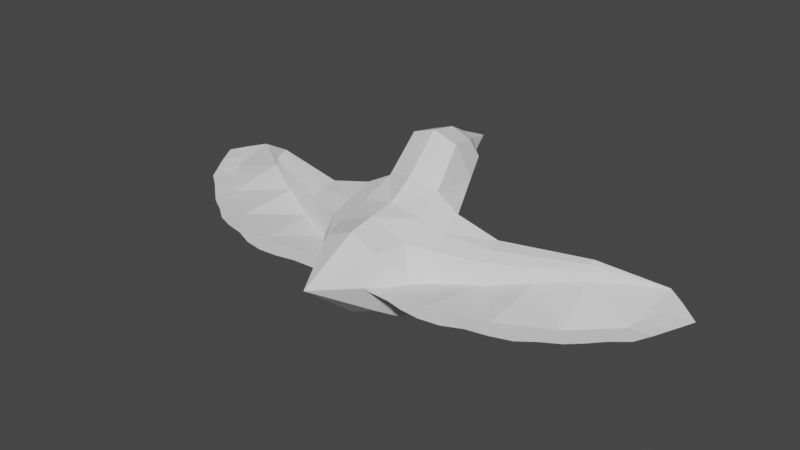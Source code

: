 # Source: bird.blend  (saved by Blender 3.5.10; exported with 4.5.12 LTS)
import bpy
from mathutils import Matrix  # noqa: F401  (used for matrix-valued properties, if any)

bpy.ops.wm.read_factory_settings(use_empty=True)
scene = bpy.context.scene
scene.name = 'Scene'

# ---- collections
col_collection = bpy.data.collections.new('Collection'); scene.collection.children.link(col_collection)

# ---- world
world_world = bpy.data.worlds.new('World'); scene.world = world_world
world_world.use_nodes = True; world_world.node_tree.nodes.clear()
_N = world_world.node_tree.nodes; _L = world_world.node_tree.links
n0 = _N.new('ShaderNodeOutputWorld'); n0.name = 'World Output'; n0.location = (300, 300)
n1 = _N.new('ShaderNodeBackground'); n1.name = 'Background'; n1.location = (10, 300)
n1.inputs[0].default_value = (0.05088, 0.05088, 0.05088, 1.0)
_L.new(n1.outputs[0], n0.inputs[0])
n0.is_active_output = True
world_world.color = (0.05088, 0.05088, 0.05088)
world_world.use_sun_shadow = False
world_world.sun_shadow_jitter_overblur = 0.0

# ---- meshes
me_cylinder_002 = bpy.data.meshes.new('Cylinder.002')
me_cylinder_002.from_pydata([(0.0, -0.2308, -4.015), (0.0, -2.289, 4.49), (0.0, 1.412, -1.976), (0.0, -1.796, 3.374), (0.0, -1.297, -1.976), (0.0, -2.785, 3.374), (-0.9577, -0.9005, -1.976), (-0.384, -2.64, 3.374), (-1.354, 0.05722, -1.976), (-0.5288, -2.29, 3.374), (-0.9577, 1.015, -1.976), (-0.384, -1.941, 3.374), (0.0, 1.987, -1.194), (0.0, 1.561, 0.2561), (0.0, -1.572, -0.1887), (0.0, -1.447, -1.1), (-1.075, -1.352, -0.1236), (-1.216, -0.9412, -1.018), (-3.249, -0.9886, 0.8117), (-1.075, 1.12, 0.191), (-1.216, 1.485, -1.187), (0.0, -1.573, 3.163), (0.0005579, -3.117, 2.796), (-0.674, -2.878, 2.796), (-0.8593, -2.248, 3.053), (-0.6152, -1.79, 3.163), (0.0, -2.187, 0.7692), (-0.9393, -1.835, 0.886), (-1.27, -0.8999, 1.466), (-0.8983, -0.08489, 1.736), (0.0, 0.2527, 1.848), (0.0, -0.8636, 2.575), (0.0, -3.297, 1.851), (-0.8155, -3.002, 1.91), (-1.072, -1.81, 2.383), (-0.7656, -1.141, 2.519), (-1.754, -1.405, 0.7687), (-1.867, -1.067, 0.02305), (-1.951, -0.7728, -0.613), (-1.995, -0.7249, 1.191), (-2.322, 0.1277, -0.7129), (-1.725, -0.1319, 1.387), (-1.853, 0.745, 0.263), (-1.956, 1.01, -0.7742), (-3.353, -0.887, 0.3561), (-3.4, -0.6609, -0.06214), (-3.277, -0.5923, 1.079), (-3.23, -0.1518, 1.218), (-3.488, 0.3952, 0.534), (-3.382, 0.5987, -0.1976), (-6.097, -1.08, 1.449), (-6.085, -1.028, 1.225), (-6.121, -0.8898, 1.055), (-6.076, -0.9156, 1.539), (-8.067, -0.47, 2.371), (-6.18, -0.6357, 1.018), (-6.107, -0.6453, 1.592), (-6.164, -0.4442, 1.362), (-6.24, -0.3874, 1.105), (-4.673, -1.035, 1.131), (-4.677, -0.754, 1.309), (-4.747, -0.7554, 0.4694), (-4.719, -0.9575, 0.7907), (-4.857, -0.3348, 0.351), (-4.814, 0.0833, 0.395), (-4.825, -0.05521, 0.9485), (-4.665, -0.4331, 1.416), (-8.603, -0.3373, 2.061), (-1.72, 0.0938, -1.405), (-7.805, 0.009506, 0.469), (-6.441, 0.1067, -0.6311), (-4.753, 0.05704, -1.604), (-2.893, 0.01654, -2.157), (-3.533, -0.03383, -0.2216), (-2.38, 0.0301, -2.097), (-1.867, 0.04366, -2.036), (-8.337, -0.2296, 1.531), (-8.071, -0.1142, 0.9998), (-7.351, 0.0419, 0.1023), (-6.896, 0.07429, -0.2644), (-5.878, 0.09014, -0.9555), (-5.315, 0.07359, -1.28), (-4.133, 0.04354, -1.789), (-3.513, 0.03004, -1.973), (-9.216, -0.1708, 1.645), (-1.002, 0.05722, -2.493), (-5.109, 0.0555, -2.197), (-8.858, -0.1082, 0.9554), (-7.725, 0.0224, -0.4557), (-7.279, 0.06611, -0.8455), (-6.276, 0.08848, -1.542), (-5.743, 0.09082, -1.934), (-3.78, 0.05177, -2.624), (-8.58, -0.04613, 0.4681), (-8.264, 0.001439, -0.0508), (-6.844, 0.08936, -1.206), (-4.422, 0.03662, -2.363), (-3.114, 0.03151, -2.752), (-2.467, 0.04004, -2.69), (-1.862, 0.04366, -2.553), (0.9577, -0.9005, -1.976), (0.384, -2.64, 3.374), (0.5288, -2.29, 3.374), (0.9577, 1.015, -1.976), (0.384, -1.941, 3.374), (1.075, -1.352, -0.1236), (1.216, -0.9412, -1.018), (3.249, -0.9886, 0.8117), (1.075, 1.12, 0.191), (1.216, 1.485, -1.187), (-0.0005579, -3.117, 2.796), (0.674, -2.878, 2.796), (0.8593, -2.248, 3.053), (0.6152, -1.79, 3.163), (0.9393, -1.835, 0.886), (1.27, -0.8999, 1.466), (0.8983, -0.08489, 1.736), (0.8155, -3.002, 1.91), (1.072, -1.81, 2.383), (0.7656, -1.141, 2.519), (1.754, -1.405, 0.7687), (1.867, -1.067, 0.02305), (1.951, -0.7728, -0.613), (1.995, -0.7249, 1.191), (2.322, 0.1277, -0.7129), (1.725, -0.1319, 1.387), (1.853, 0.745, 0.263), (1.956, 1.01, -0.7742), (3.353, -0.887, 0.3561), (3.4, -0.6609, -0.06214), (3.277, -0.5923, 1.079), (3.23, -0.1518, 1.218), (3.488, 0.3952, 0.534), (3.382, 0.5987, -0.1976), (6.097, -1.08, 1.449), (6.085, -1.028, 1.225), (6.121, -0.8898, 1.055), (6.076, -0.9156, 1.539), (6.18, -0.6357, 1.018), (6.107, -0.6453, 1.592), (6.164, -0.4442, 1.362), (6.24, -0.3874, 1.105), (4.673, -1.035, 1.131), (4.677, -0.754, 1.309), (4.747, -0.7554, 0.4694), (4.719, -0.9575, 0.7907), (4.814, 0.0833, 0.395), (4.825, -0.05521, 0.9485), (4.665, -0.4331, 1.416), (8.603, -0.3373, 2.061), (1.354, 0.05722, -1.976), (8.067, -0.47, 2.371), (1.72, 0.0938, -1.405), (7.805, 0.009506, 0.469), (6.441, 0.1067, -0.6311), (4.753, 0.05704, -1.604), (2.893, 0.01654, -2.157), (3.533, -0.03383, -0.2216), (4.857, -0.3348, 0.351), (2.38, 0.0301, -2.097), (1.867, 0.04366, -2.036), (8.337, -0.2296, 1.531), (8.071, -0.1142, 0.9998), (7.351, 0.0419, 0.1023), (6.896, 0.07429, -0.2644), (5.878, 0.09014, -0.9555), (5.315, 0.07359, -1.28), (4.133, 0.04354, -1.789), (3.513, 0.03004, -1.973), (9.216, -0.1708, 1.645), (1.002, 0.05722, -2.493), (6.844, 0.08936, -1.206), (5.109, 0.0555, -2.197), (3.114, 0.03151, -2.752), (8.58, -0.04613, 0.4681), (8.858, -0.1082, 0.9554), (8.264, 0.001439, -0.0508), (7.725, 0.0224, -0.4557), (7.279, 0.06611, -0.8455), (6.276, 0.08848, -1.542), (5.743, 0.09082, -1.934), (4.422, 0.03662, -2.363), (3.78, 0.05177, -2.624), (2.467, 0.04004, -2.69), (1.862, 0.04366, -2.553)], [], [(6, 8, 0, 4), (10, 2, 0, 8), (1, 7, 5), (22, 5, 7, 23), (1, 9, 7), (23, 7, 9, 24), (1, 11, 9), (24, 9, 11, 25), (1, 3, 11), (25, 11, 3, 21), (10, 20, 12, 2), (20, 19, 13, 12), (8, 68, 20, 10), (29, 19, 42, 41), (6, 17, 68, 8), (20, 68, 40, 43), (4, 15, 17, 6), (15, 14, 16, 17), (35, 25, 21, 31), (34, 24, 25, 35), (33, 23, 24, 34), (32, 22, 23, 33), (14, 26, 27, 16), (28, 29, 41, 39), (68, 17, 38, 40), (19, 29, 30, 13), (26, 32, 33, 27), (27, 33, 34, 28), (28, 34, 35, 29), (29, 35, 31, 30), (38, 37, 44, 45), (42, 43, 49, 48), (37, 36, 18, 44), (39, 41, 47, 46), (16, 27, 36, 37), (27, 28, 39, 36), (19, 20, 43, 42), (17, 16, 37, 38), (64, 63, 55, 58), (63, 61, 52, 55), (59, 60, 53, 50), (61, 62, 51, 52), (36, 39, 46, 18), (40, 38, 45, 73), (43, 40, 73, 49), (41, 42, 48, 47), (55, 54, 57, 58), (52, 51, 54, 55), (51, 50, 53, 54), (54, 53, 56, 57), (66, 65, 57, 56), (60, 66, 56, 53), (62, 59, 50, 51), (65, 64, 58, 57), (48, 49, 64, 65), (44, 18, 59, 62), (46, 47, 66, 60), (47, 48, 65, 66), (45, 44, 62, 61), (18, 46, 60, 59), (73, 45, 61, 63), (49, 73, 63, 64), (72, 74, 75, 8, 68, 40), (67, 76, 77, 69, 55, 54), (69, 78, 79, 70, 63, 55), (70, 80, 81, 71, 73, 63), (71, 82, 83, 72, 40, 73), (83, 82, 96, 92), (76, 67, 84, 87), (69, 77, 93, 94), (77, 76, 87, 93), (70, 79, 89, 95), (78, 69, 94, 88), (71, 81, 91, 86), (79, 78, 88, 89), (72, 83, 92, 97), (80, 70, 95, 90), (81, 80, 90, 91), (8, 75, 99, 85), (74, 72, 97, 98), (82, 71, 86, 96), (75, 74, 98, 99), (100, 4, 0, 150), (103, 150, 0, 2), (1, 5, 101), (110, 111, 101, 5), (1, 101, 102), (111, 112, 102, 101), (1, 102, 104), (112, 113, 104, 102), (1, 104, 3), (113, 21, 3, 104), (103, 2, 12, 109), (109, 12, 13, 108), (150, 103, 109, 152), (116, 125, 126, 108), (100, 150, 152, 106), (109, 127, 124, 152), (4, 100, 106, 15), (15, 106, 105, 14), (119, 31, 21, 113), (118, 119, 113, 112), (117, 118, 112, 111), (32, 117, 111, 110), (14, 105, 114, 26), (115, 123, 125, 116), (152, 124, 122, 106), (108, 13, 30, 116), (26, 114, 117, 32), (114, 115, 118, 117), (115, 116, 119, 118), (116, 30, 31, 119), (122, 129, 128, 121), (126, 132, 133, 127), (121, 128, 107, 120), (123, 130, 131, 125), (105, 121, 120, 114), (114, 120, 123, 115), (108, 126, 127, 109), (106, 122, 121, 105), (146, 141, 138, 158), (158, 138, 136, 144), (142, 134, 137, 143), (144, 136, 135, 145), (120, 107, 130, 123), (124, 157, 129, 122), (127, 133, 157, 124), (125, 131, 132, 126), (138, 141, 140, 151), (136, 138, 151, 135), (135, 151, 137, 134), (151, 140, 139, 137), (148, 139, 140, 147), (143, 137, 139, 148), (145, 135, 134, 142), (147, 140, 141, 146), (132, 147, 146, 133), (128, 145, 142, 107), (130, 143, 148, 131), (131, 148, 147, 132), (129, 144, 145, 128), (107, 142, 143, 130), (157, 158, 144, 129), (133, 146, 158, 157), (156, 124, 152, 150, 160, 159), (149, 151, 138, 153, 162, 161), (153, 138, 158, 154, 164, 163), (154, 158, 157, 155, 166, 165), (155, 157, 124, 156, 168, 167), (168, 182, 181, 167), (161, 175, 169, 149), (153, 176, 174, 162), (162, 174, 175, 161), (154, 171, 178, 164), (163, 177, 176, 153), (155, 172, 180, 166), (164, 178, 177, 163), (156, 173, 182, 168), (165, 179, 171, 154), (166, 180, 179, 165), (150, 170, 184, 160), (159, 183, 173, 156), (167, 181, 172, 155), (160, 184, 183, 159)])
_uv = me_cylinder_002.uv_layers.new(name='UVMap')
_uv.uv.foreach_set('vector', [0.3121, 0.1532, 0.2572, 0.1202, 0.3799, 0.008081, 0.3799, 0.1749, 0.2163, 0.06915, 0.1907, 0.0001458, 0.3799, 0.008081, 0.2572, 0.1202, 0.0183, 0.5553, 0.1025, 0.5034, 0.1147, 0.5343, 0.1683, 0.5233, 0.1147, 0.5343, 0.1025, 0.5034, 0.145, 0.4745, 0.0183, 0.5553, 0.08398, 0.4789, 0.1025, 0.5034, 0.145, 0.4745, 0.1025, 0.5034, 0.08398, 0.4789, 0.1044, 0.4512, 0.0183, 0.5553, 0.05748, 0.4618, 0.08398, 0.4789, 0.1044, 0.4512, 0.08398, 0.4789, 0.05748, 0.4618, 0.07001, 0.4379, 0.0183, 0.5553, 0.02407, 0.4573, 0.05748, 0.4618, 0.07001, 0.4379, 0.05748, 0.4618, 0.02407, 0.4573, 0.02047, 0.434, 0.2163, 0.06915, 0.1626, 0.09354, 0.1176, 0.01744, 0.1907, 0.0001458, 0.1626, 0.09354, 0.09704, 0.1499, 0.03239, 0.1004, 0.1176, 0.01744, 0.2572, 0.1202, 0.2272, 0.1496, 0.1626, 0.09354, 0.2163, 0.06915, 0.07095, 0.2699, 0.09704, 0.1499, 0.1318, 0.1785, 0.1218, 0.2462, 0.3121, 0.1532, 0.2755, 0.2026, 0.2272, 0.1496, 0.2572, 0.1202, 0.1626, 0.09354, 0.2272, 0.1496, 0.1992, 0.1781, 0.1699, 0.1471, 0.3799, 0.1749, 0.36, 0.2392, 0.2755, 0.2026, 0.3121, 0.1532, 0.36, 0.2392, 0.3278, 0.3011, 0.2607, 0.2634, 0.2755, 0.2026, 0.07315, 0.3692, 0.07001, 0.4379, 0.02047, 0.434, 0.01071, 0.3627, 0.1199, 0.3967, 0.1044, 0.4512, 0.07001, 0.4379, 0.07315, 0.3692, 0.1923, 0.4425, 0.145, 0.4745, 0.1044, 0.4512, 0.1199, 0.3967, 0.2343, 0.4858, 0.1683, 0.5233, 0.145, 0.4745, 0.1923, 0.4425, 0.3278, 0.3011, 0.2867, 0.3787, 0.2181, 0.3347, 0.2607, 0.2634, 0.1334, 0.302, 0.07095, 0.2699, 0.1218, 0.2462, 0.1533, 0.2562, 0.2272, 0.1496, 0.2755, 0.2026, 0.2287, 0.2091, 0.1993, 0.1781, 0.09704, 0.1499, 0.07095, 0.2699, 0.0001458, 0.257, 0.03239, 0.1004, 0.2867, 0.3787, 0.2343, 0.4858, 0.1923, 0.4425, 0.2181, 0.3347, 0.2181, 0.3347, 0.1923, 0.4425, 0.1199, 0.3967, 0.1334, 0.302, 0.1334, 0.302, 0.1199, 0.3967, 0.07315, 0.3692, 0.07095, 0.2699, 0.07095, 0.2699, 0.07315, 0.3692, 0.01071, 0.3627, 0.0001458, 0.257, 0.2287, 0.2091, 0.2191, 0.2393, 0.1813, 0.2166, 0.1848, 0.2098, 0.1318, 0.1785, 0.1699, 0.1471, 0.1718, 0.1941, 0.1646, 0.2031, 0.2191, 0.2393, 0.1936, 0.2739, 0.1756, 0.2225, 0.1813, 0.2166, 0.1533, 0.2562, 0.1218, 0.2462, 0.1611, 0.2172, 0.1676, 0.2207, 0.2607, 0.2634, 0.2181, 0.3347, 0.1936, 0.2739, 0.2191, 0.2393, 0.2181, 0.3347, 0.1334, 0.302, 0.1533, 0.2562, 0.1936, 0.2739, 0.09704, 0.1499, 0.1626, 0.09354, 0.1699, 0.1471, 0.1318, 0.1785, 0.2755, 0.2026, 0.2607, 0.2634, 0.2191, 0.2393, 0.2287, 0.2091, 0.1716, 0.2077, 0.1723, 0.2083, 0.1715, 0.2092, 0.1715, 0.2092, 0.1723, 0.2083, 0.1726, 0.2092, 0.1715, 0.2092, 0.1715, 0.2092, 0.1717, 0.21, 0.1713, 0.21, 0.1715, 0.2092, 0.1715, 0.2092, 0.1726, 0.2092, 0.1722, 0.2098, 0.1715, 0.2092, 0.1715, 0.2092, 0.1936, 0.2739, 0.1533, 0.2562, 0.1676, 0.2207, 0.1756, 0.2225, 0.1993, 0.1781, 0.2287, 0.2091, 0.1848, 0.2098, 0.1791, 0.2006, 0.1699, 0.1471, 0.1992, 0.1781, 0.1791, 0.2006, 0.1718, 0.1941, 0.1218, 0.2462, 0.1318, 0.1785, 0.1646, 0.2031, 0.1611, 0.2172, 0.1715, 0.2092, 0.1715, 0.2092, 0.1715, 0.2092, 0.1715, 0.2092, 0.1715, 0.2092, 0.1715, 0.2092, 0.1715, 0.2092, 0.1715, 0.2092, 0.1715, 0.2092, 0.1715, 0.2092, 0.1715, 0.2092, 0.1715, 0.2092, 0.1715, 0.2092, 0.1715, 0.2092, 0.1715, 0.2092, 0.1715, 0.2092, 0.1709, 0.2098, 0.1707, 0.2086, 0.1715, 0.2092, 0.1715, 0.2092, 0.1713, 0.21, 0.1709, 0.2098, 0.1715, 0.2092, 0.1715, 0.2092, 0.1722, 0.2098, 0.1717, 0.21, 0.1715, 0.2092, 0.1715, 0.2092, 0.1707, 0.2086, 0.1716, 0.2077, 0.1715, 0.2092, 0.1715, 0.2092, 0.1646, 0.2031, 0.1718, 0.1941, 0.1716, 0.2077, 0.1707, 0.2086, 0.1813, 0.2166, 0.1756, 0.2225, 0.1717, 0.21, 0.1722, 0.2098, 0.1676, 0.2207, 0.1611, 0.2172, 0.1709, 0.2098, 0.1713, 0.21, 0.1611, 0.2172, 0.1646, 0.2031, 0.1707, 0.2086, 0.1709, 0.2098, 0.1848, 0.2098, 0.1813, 0.2166, 0.1722, 0.2098, 0.1726, 0.2092, 0.1756, 0.2225, 0.1676, 0.2207, 0.1713, 0.21, 0.1717, 0.21, 0.1791, 0.2006, 0.1848, 0.2098, 0.1726, 0.2092, 0.1723, 0.2083, 0.1718, 0.1941, 0.1791, 0.2006, 0.1723, 0.2083, 0.1716, 0.2077, 0.8224, 0.5992, 0.8382, 0.5761, 0.8539, 0.553, 0.8696, 0.53, 0.8879, 0.5618, 0.9061, 0.608, 0.8762, 0.9823, 0.8576, 0.9554, 0.8389, 0.9285, 0.8201, 0.9016, 0.8975, 0.8399, 0.9061, 0.9656, 0.8201, 0.9016, 0.8147, 0.8705, 0.8093, 0.8394, 0.8038, 0.8082, 0.8947, 0.7581, 0.8975, 0.8399, 0.8038, 0.8082, 0.8032, 0.773, 0.8025, 0.7378, 0.8018, 0.7024, 0.8991, 0.6788, 0.8947, 0.7581, 0.8018, 0.7024, 0.8088, 0.6679, 0.8157, 0.6336, 0.8224, 0.5992, 0.9061, 0.608, 0.8991, 0.6788, 0.8157, 0.6336, 0.8088, 0.6679, 0.774, 0.6672, 0.7778, 0.6299, 0.8576, 0.9554, 0.8762, 0.9823, 0.8391, 0.9999, 0.816, 0.9645, 0.8201, 0.9016, 0.8389, 0.9285, 0.8001, 0.9385, 0.7836, 0.9099, 0.8389, 0.9285, 0.8576, 0.9554, 0.816, 0.9645, 0.8001, 0.9385, 0.8038, 0.8082, 0.8093, 0.8394, 0.7717, 0.8423, 0.7661, 0.8122, 0.8147, 0.8705, 0.8201, 0.9016, 0.7836, 0.9099, 0.7785, 0.8737, 0.8018, 0.7024, 0.8025, 0.7378, 0.7603, 0.741, 0.7643, 0.7041, 0.8093, 0.8394, 0.8147, 0.8705, 0.7785, 0.8737, 0.7717, 0.8423, 0.8224, 0.5992, 0.8157, 0.6336, 0.7778, 0.6299, 0.7884, 0.5948, 0.8032, 0.773, 0.8038, 0.8082, 0.7661, 0.8122, 0.765, 0.7765, 0.8025, 0.7378, 0.8032, 0.773, 0.765, 0.7765, 0.7603, 0.741, 0.8696, 0.53, 0.8539, 0.553, 0.8293, 0.5399, 0.8537, 0.5001, 0.8382, 0.5761, 0.8224, 0.5992, 0.7884, 0.5948, 0.8076, 0.5654, 0.8088, 0.6679, 0.8018, 0.7024, 0.7643, 0.7041, 0.774, 0.6672, 0.8539, 0.553, 0.8382, 0.5761, 0.8076, 0.5654, 0.8293, 0.5399, 0.6922, 0.4022, 0.76, 0.3805, 0.76, 0.5474, 0.6373, 0.4352, 0.5964, 0.4863, 0.6373, 0.4352, 0.76, 0.5474, 0.5708, 0.5553, 0.3984, 0.0001458, 0.4948, 0.02112, 0.4825, 0.05202, 0.5484, 0.03218, 0.5251, 0.08094, 0.4825, 0.05202, 0.4948, 0.02112, 0.3984, 0.0001458, 0.4825, 0.05202, 0.4641, 0.07655, 0.5251, 0.08094, 0.4845, 0.1042, 0.4641, 0.07655, 0.4825, 0.05202, 0.3984, 0.0001458, 0.4641, 0.07655, 0.4376, 0.09365, 0.4845, 0.1042, 0.4501, 0.1175, 0.4376, 0.09365, 0.4641, 0.07655, 0.3984, 0.0001458, 0.4376, 0.09365, 0.4041, 0.09811, 0.4501, 0.1175, 0.4005, 0.1214, 0.4041, 0.09811, 0.4376, 0.09365, 0.5964, 0.4863, 0.5708, 0.5553, 0.4976, 0.538, 0.5427, 0.4619, 0.5427, 0.4619, 0.4976, 0.538, 0.4125, 0.455, 0.4771, 0.4055, 0.6373, 0.4352, 0.5964, 0.4863, 0.5427, 0.4619, 0.6072, 0.4059, 0.451, 0.2855, 0.5019, 0.3093, 0.5119, 0.3769, 0.4771, 0.4055, 0.6922, 0.4022, 0.6373, 0.4352, 0.6073, 0.4058, 0.6556, 0.3529, 0.5427, 0.4619, 0.5499, 0.4083, 0.5793, 0.3774, 0.6072, 0.4059, 0.76, 0.3805, 0.6922, 0.4022, 0.6556, 0.3529, 0.7401, 0.3162, 0.7401, 0.3162, 0.6556, 0.3529, 0.6408, 0.292, 0.7079, 0.2543, 0.4532, 0.1862, 0.3908, 0.1928, 0.4005, 0.1214, 0.4501, 0.1175, 0.4999, 0.1587, 0.4532, 0.1862, 0.4501, 0.1175, 0.4845, 0.1042, 0.5724, 0.1129, 0.4999, 0.1587, 0.4845, 0.1042, 0.5251, 0.08094, 0.6144, 0.06962, 0.5724, 0.1129, 0.5251, 0.08094, 0.5484, 0.03218, 0.7079, 0.2543, 0.6408, 0.292, 0.5982, 0.2208, 0.6667, 0.1768, 0.5134, 0.2535, 0.5333, 0.2992, 0.5019, 0.3093, 0.451, 0.2855, 0.6073, 0.4058, 0.5793, 0.3774, 0.6088, 0.3464, 0.6556, 0.3529, 0.4771, 0.4055, 0.4125, 0.455, 0.3802, 0.2985, 0.451, 0.2855, 0.6667, 0.1768, 0.5982, 0.2208, 0.5724, 0.1129, 0.6144, 0.06962, 0.5982, 0.2208, 0.5134, 0.2535, 0.4999, 0.1587, 0.5724, 0.1129, 0.5134, 0.2535, 0.451, 0.2855, 0.4532, 0.1862, 0.4999, 0.1587, 0.451, 0.2855, 0.3802, 0.2985, 0.3908, 0.1928, 0.4532, 0.1862, 0.6088, 0.3464, 0.5648, 0.3456, 0.5613, 0.3389, 0.5992, 0.3161, 0.5119, 0.3769, 0.5446, 0.3523, 0.5519, 0.3614, 0.5499, 0.4083, 0.5992, 0.3161, 0.5613, 0.3389, 0.5557, 0.333, 0.5736, 0.2816, 0.5333, 0.2992, 0.5477, 0.3347, 0.5411, 0.3383, 0.5019, 0.3093, 0.6408, 0.292, 0.5992, 0.3161, 0.5736, 0.2816, 0.5982, 0.2208, 0.5982, 0.2208, 0.5736, 0.2816, 0.5333, 0.2992, 0.5134, 0.2535, 0.4771, 0.4055, 0.5119, 0.3769, 0.5499, 0.4083, 0.5427, 0.4619, 0.6556, 0.3529, 0.6088, 0.3464, 0.5992, 0.3161, 0.6408, 0.292, 0.5517, 0.3477, 0.5516, 0.3463, 0.5516, 0.3463, 0.5524, 0.3471, 0.5524, 0.3471, 0.5516, 0.3463, 0.5516, 0.3462, 0.5527, 0.3462, 0.5518, 0.3454, 0.5516, 0.3462, 0.5516, 0.3462, 0.5514, 0.3455, 0.5527, 0.3462, 0.5516, 0.3462, 0.5516, 0.3462, 0.5523, 0.3457, 0.5736, 0.2816, 0.5557, 0.333, 0.5477, 0.3347, 0.5333, 0.2992, 0.5793, 0.3774, 0.5591, 0.3549, 0.5648, 0.3456, 0.6088, 0.3464, 0.5499, 0.4083, 0.5519, 0.3614, 0.5591, 0.3549, 0.5793, 0.3774, 0.5019, 0.3093, 0.5411, 0.3383, 0.5446, 0.3523, 0.5119, 0.3769, 0.5516, 0.3463, 0.5516, 0.3463, 0.5516, 0.3462, 0.5516, 0.3462, 0.5516, 0.3462, 0.5516, 0.3463, 0.5516, 0.3462, 0.5516, 0.3462, 0.5516, 0.3462, 0.5516, 0.3462, 0.5516, 0.3462, 0.5516, 0.3462, 0.5516, 0.3462, 0.5516, 0.3462, 0.5516, 0.3462, 0.5516, 0.3462, 0.551, 0.3457, 0.5516, 0.3462, 0.5516, 0.3462, 0.5508, 0.3468, 0.5514, 0.3455, 0.5516, 0.3462, 0.5516, 0.3462, 0.551, 0.3457, 0.5523, 0.3457, 0.5516, 0.3462, 0.5516, 0.3462, 0.5518, 0.3454, 0.5508, 0.3468, 0.5516, 0.3462, 0.5516, 0.3463, 0.5517, 0.3477, 0.5446, 0.3523, 0.5508, 0.3468, 0.5517, 0.3477, 0.5519, 0.3614, 0.5613, 0.3389, 0.5523, 0.3457, 0.5518, 0.3454, 0.5557, 0.333, 0.5477, 0.3347, 0.5514, 0.3455, 0.551, 0.3457, 0.5411, 0.3383, 0.5411, 0.3383, 0.551, 0.3457, 0.5508, 0.3468, 0.5446, 0.3523, 0.5648, 0.3456, 0.5527, 0.3462, 0.5523, 0.3457, 0.5613, 0.3389, 0.5557, 0.333, 0.5518, 0.3454, 0.5514, 0.3455, 0.5477, 0.3347, 0.5591, 0.3549, 0.5524, 0.3471, 0.5527, 0.3462, 0.5648, 0.3456, 0.5519, 0.3614, 0.5517, 0.3477, 0.5524, 0.3471, 0.5591, 0.3549, 0.8224, 0.4008, 0.9061, 0.392, 0.8879, 0.4382, 0.8696, 0.47, 0.8539, 0.447, 0.8382, 0.4239, 0.8762, 0.0177, 0.9061, 0.03438, 0.8975, 0.1601, 0.8201, 0.09837, 0.8389, 0.07152, 0.8576, 0.04457, 0.8201, 0.09837, 0.8975, 0.1601, 0.8947, 0.2419, 0.8038, 0.1918, 0.8093, 0.1606, 0.8147, 0.1295, 0.8038, 0.1918, 0.8947, 0.2419, 0.8991, 0.3212, 0.8018, 0.2976, 0.8025, 0.2622, 0.8032, 0.227, 0.8018, 0.2976, 0.8991, 0.3212, 0.9061, 0.392, 0.8224, 0.4008, 0.8157, 0.3664, 0.8088, 0.3321, 0.8157, 0.3664, 0.7778, 0.3701, 0.774, 0.3328, 0.8088, 0.3321, 0.8576, 0.04457, 0.816, 0.03547, 0.8391, 0.0001458, 0.8762, 0.0177, 0.8201, 0.09837, 0.7836, 0.09014, 0.8001, 0.06153, 0.8389, 0.07152, 0.8389, 0.07152, 0.8001, 0.06153, 0.816, 0.03547, 0.8576, 0.04457, 0.8038, 0.1918, 0.7661, 0.1878, 0.7717, 0.1577, 0.8093, 0.1606, 0.8147, 0.1295, 0.7785, 0.1263, 0.7836, 0.09014, 0.8201, 0.09837, 0.8018, 0.2976, 0.7643, 0.2959, 0.7603, 0.259, 0.8025, 0.2622, 0.8093, 0.1606, 0.7717, 0.1577, 0.7785, 0.1263, 0.8147, 0.1295, 0.8224, 0.4008, 0.7884, 0.4052, 0.7778, 0.3701, 0.8157, 0.3664, 0.8032, 0.227, 0.765, 0.2235, 0.7661, 0.1878, 0.8038, 0.1918, 0.8025, 0.2622, 0.7603, 0.259, 0.765, 0.2235, 0.8032, 0.227, 0.8696, 0.47, 0.8537, 0.4999, 0.8293, 0.4601, 0.8539, 0.447, 0.8382, 0.4239, 0.8076, 0.4346, 0.7884, 0.4052, 0.8224, 0.4008, 0.8088, 0.3321, 0.774, 0.3328, 0.7643, 0.2959, 0.8018, 0.2976, 0.8539, 0.447, 0.8293, 0.4601, 0.8076, 0.4346, 0.8382, 0.4239])
me_cylinder_002.update()
arm_metarig = bpy.data.armatures.new('metarig')  # bones are not reproduced

# ---- objects
ob_empty = bpy.data.objects.new('Empty', None)
ob_metarig = bpy.data.objects.new('metarig', arm_metarig)
ob_cylinder = bpy.data.objects.new('Cylinder', me_cylinder_002)

# ---- transforms, parenting, visibility, modifiers, constraints
ob_empty.location = (-2.162, 0.0, 0.0)
ob_empty.rotation_euler = (1.571, -0.0, 17.28)
ob_empty.empty_display_type = 'IMAGE'
ob_empty.empty_display_size = 5.0
ob_metarig.location = (-3.255e-16, -0.4937, -1.466)
ob_metarig.scale = (12.43, 12.43, 12.43)
ob_cylinder.location = (0.0, 0.0, 0.0)
ob_cylinder.rotation_euler = (-1.571, -2.22e-16, 2.22e-16)

# ---- collection membership
col_collection.objects.link(ob_empty)
col_collection.objects.link(ob_metarig)
col_collection.objects.link(ob_cylinder)

# ---- scene / render settings (as saved in the file)
scene.frame_start = 1; scene.frame_end = 250; scene.frame_set(24)
scene.render.engine = 'BLENDER_EEVEE_NEXT'
scene.cycles.sampling_pattern = 'TABULATED_SOBOL'
scene.view_settings.view_transform = 'Filmic'
bpy.context.view_layer.update()

# ---- added for rendering (the .blend has no active camera and no usable light): camera, sun
cam_auto = bpy.data.cameras.new('AutoCamera')
cam_auto.lens = 50.0
cam_auto.sensor_width = 36.0
cam_auto.clip_end = 1000.0
ob_auto_camera = bpy.data.objects.new('AutoCamera', cam_auto)
scene.collection.objects.link(ob_auto_camera)
ob_auto_camera.location = (19.4074, -23.0516, 16.1809)
ob_auto_camera.rotation_euler = (1.09748, -7.21219e-08, 0.694738)
scene.camera = ob_auto_camera
light_auto_sun = bpy.data.lights.new('AutoSun', 'SUN')
light_auto_sun.energy = 3.0
light_auto_sun.angle = 0.0523599
ob_auto_sun = bpy.data.objects.new('AutoSun', light_auto_sun)
scene.collection.objects.link(ob_auto_sun)
ob_auto_sun.rotation_euler = (0.872665, 0.174533, 0.523599)
bpy.context.view_layer.update()
